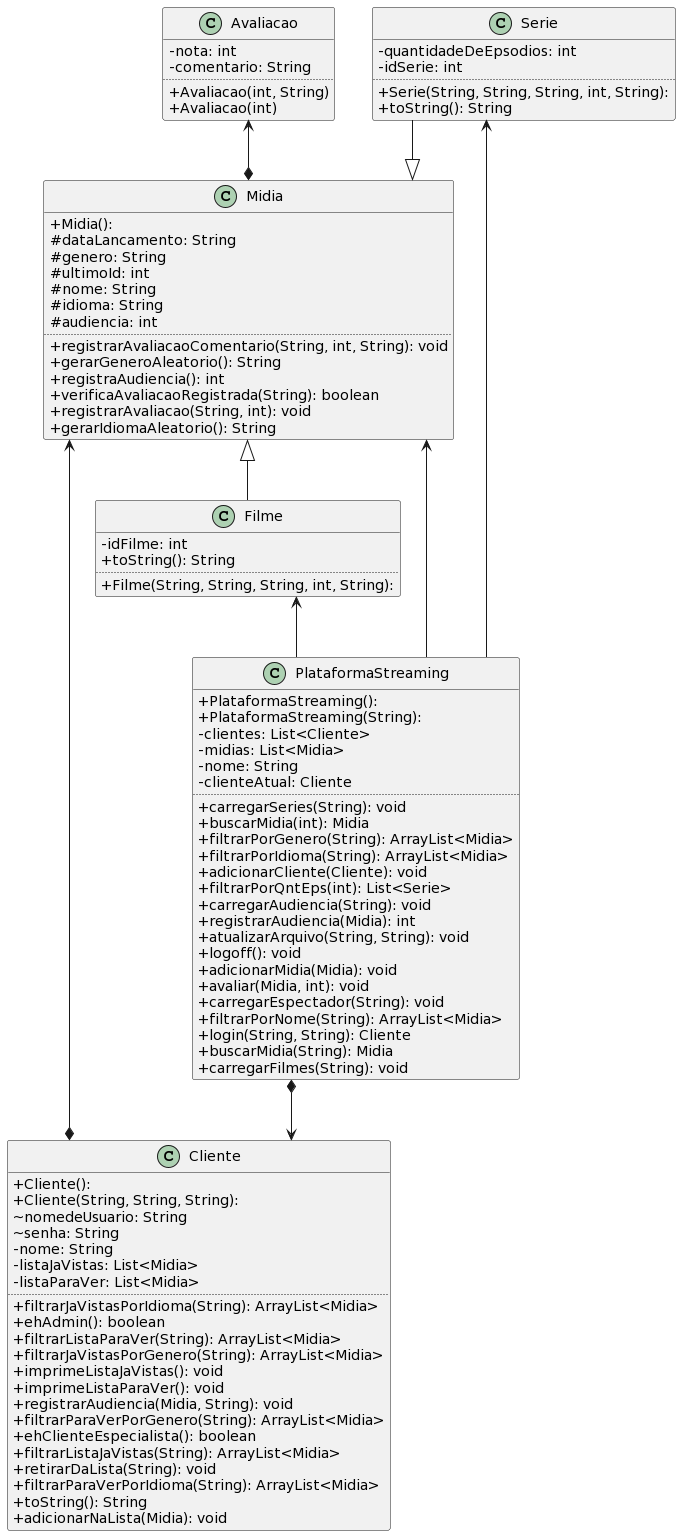

The diagram above was rendered by PlantUML. Its source (embedded in the PNG):
@startuml
skinparam linetype ortho
skinparam classAttributeIconSize 0

class Avaliacao {
  - nota: int
  - comentario: String
  ..
  + Avaliacao(int, String)
  + Avaliacao(int)
}

class Cliente {
  + Cliente():
  + Cliente(String, String, String):
  ~ nomedeUsuario: String
  ~ senha: String
  - nome: String
  - listaJaVistas: List<Midia>
  - listaParaVer: List<Midia>
  ..
  + filtrarJaVistasPorIdioma(String): ArrayList<Midia>
  + ehAdmin(): boolean
  + filtrarListaParaVer(String): ArrayList<Midia>
  + filtrarJaVistasPorGenero(String): ArrayList<Midia>
  + imprimeListaJaVistas(): void
  + imprimeListaParaVer(): void
  + registrarAudiencia(Midia, String): void
  + filtrarParaVerPorGenero(String): ArrayList<Midia>
  + ehClienteEspecialista(): boolean
  + filtrarListaJaVistas(String): ArrayList<Midia>
  + retirarDaLista(String): void
  + filtrarParaVerPorIdioma(String): ArrayList<Midia>
  + toString(): String
  + adicionarNaLista(Midia): void
}

class Filme {
  - idFilme: int
  + toString(): String
  ..
  + Filme(String, String, String, int, String):
}

class Midia {
  + Midia():
  # dataLancamento: String
  # genero: String
  # ultimoId: int
  # nome: String
  # idioma: String
  # audiencia: int
  ..
  + registrarAvaliacaoComentario(String, int, String): void
  + gerarGeneroAleatorio(): String
  + registraAudiencia(): int
  + verificaAvaliacaoRegistrada(String): boolean
  + registrarAvaliacao(String, int): void
  + gerarIdiomaAleatorio(): String
}

class PlataformaStreaming {
  + PlataformaStreaming():
  + PlataformaStreaming(String):
  - clientes: List<Cliente>
  - midias: List<Midia>
  - nome: String
  - clienteAtual: Cliente
  ..
  + carregarSeries(String): void
  + buscarMidia(int): Midia
  + filtrarPorGenero(String): ArrayList<Midia>
  + filtrarPorIdioma(String): ArrayList<Midia>
  + adicionarCliente(Cliente): void
  + filtrarPorQntEps(int): List<Serie>
  + carregarAudiencia(String): void
  + registrarAudiencia(Midia): int
  + atualizarArquivo(String, String): void
  + logoff(): void
  + adicionarMidia(Midia): void
  + avaliar(Midia, int): void
  + carregarEspectador(String): void
  + filtrarPorNome(String): ArrayList<Midia>
  + login(String, String): Cliente
  + buscarMidia(String): Midia
  + carregarFilmes(String): void
}

class Serie {
  - quantidadeDeEpsodios: int
  - idSerie: int
  ..
  + Serie(String, String, String, int, String):
  + toString(): String
}

Midia  <--  PlataformaStreaming
Midia  <|--  Filme
Serie  --|>  Midia
Avaliacao  <--*  Midia
Filme  <--  PlataformaStreaming
Serie  <--  PlataformaStreaming
Cliente  *-->  Midia
PlataformaStreaming  *--> Cliente
@enduml